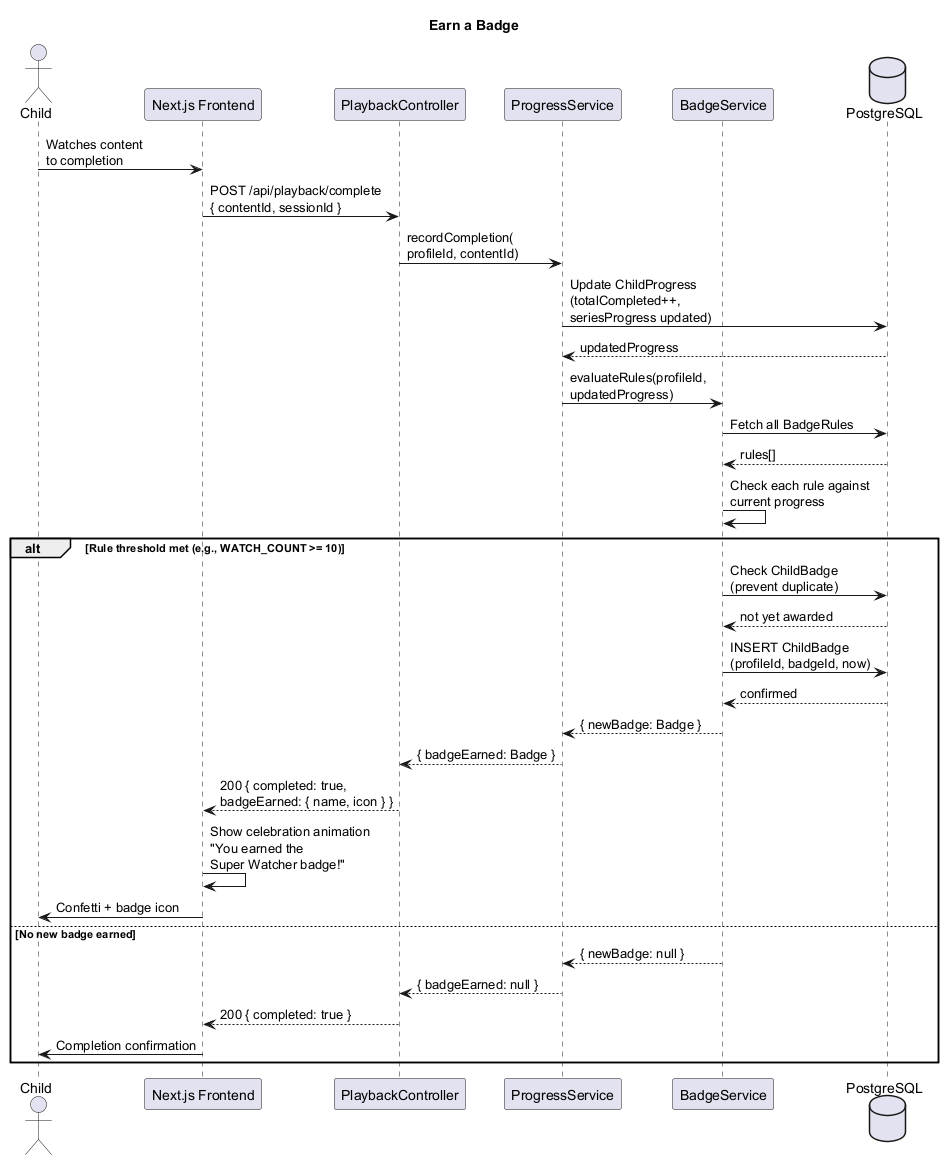

The diagram above was rendered by PlantUML. Its source (embedded in the PNG):
@startuml seq-earn-badge
title Earn a Badge

actor "Child" as child
participant "Next.js Frontend" as ui
participant "PlaybackController" as play
participant "ProgressService" as progress
participant "BadgeService" as badge
database "PostgreSQL" as db

child -> ui : Watches content\nto completion
ui -> play : POST /api/playback/complete\n{ contentId, sessionId }

play -> progress : recordCompletion(\nprofileId, contentId)
progress -> db : Update ChildProgress\n(totalCompleted++,\nseriesProgress updated)
db --> progress : updatedProgress

progress -> badge : evaluateRules(profileId,\nupdatedProgress)
badge -> db : Fetch all BadgeRules
db --> badge : rules[]

badge -> badge : Check each rule against\ncurrent progress

alt Rule threshold met (e.g., WATCH_COUNT >= 10)
    badge -> db : Check ChildBadge\n(prevent duplicate)
    db --> badge : not yet awarded

    badge -> db : INSERT ChildBadge\n(profileId, badgeId, now)
    db --> badge : confirmed

    badge --> progress : { newBadge: Badge }
    progress --> play : { badgeEarned: Badge }
    play --> ui : 200 { completed: true,\nbadgeEarned: { name, icon } }

    ui -> ui : Show celebration animation\n"You earned the\nSuper Watcher badge!"
    ui -> child : Confetti + badge icon
else No new badge earned
    badge --> progress : { newBadge: null }
    progress --> play : { badgeEarned: null }
    play --> ui : 200 { completed: true }
    ui -> child : Completion confirmation
end

@enduml